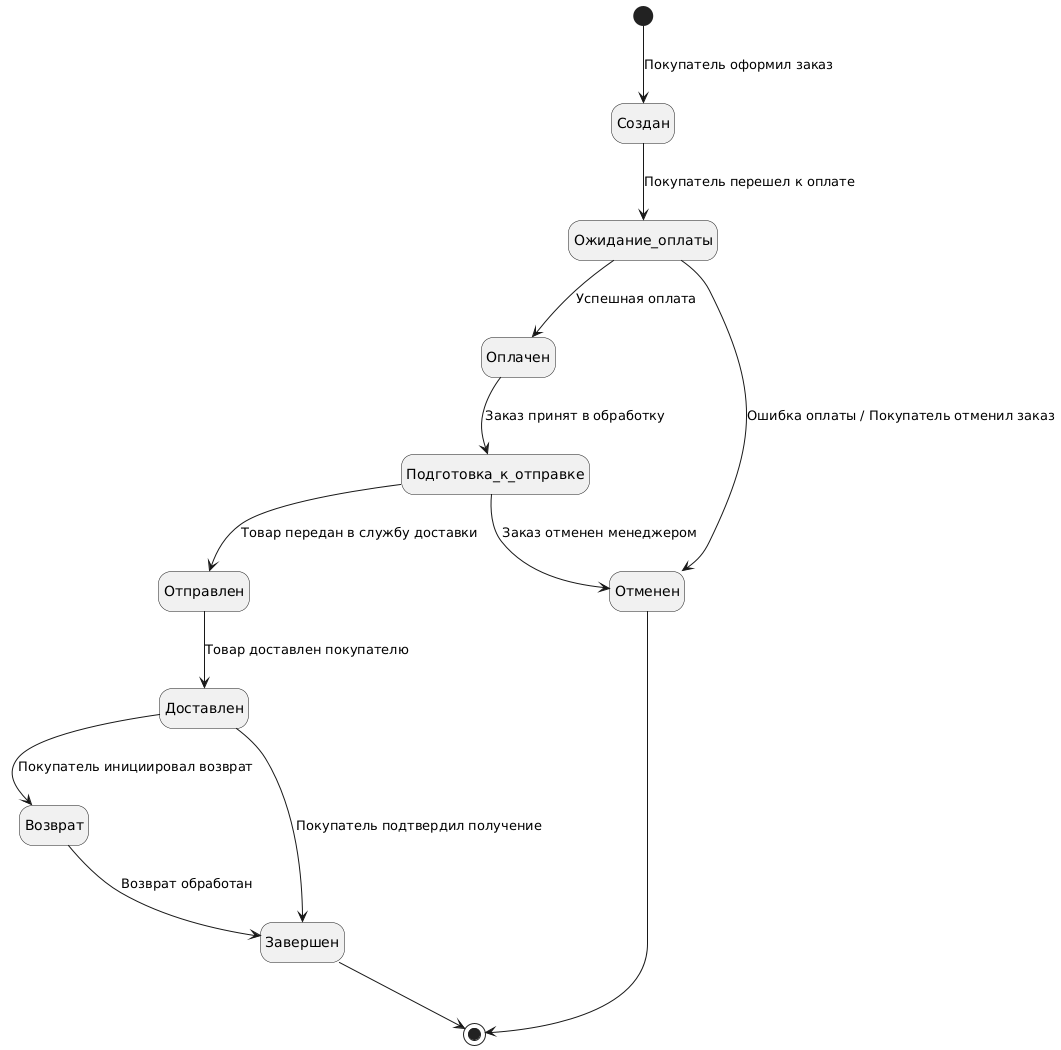

The diagram above was rendered by PlantUML. Its source (embedded in the PNG):
@startuml
top to bottom direction
  hide empty description
  skinparam nodesep 65
  
  [*] --> Создан : Покупатель оформил заказ
  Создан --> Ожидание_оплаты : Покупатель перешел к оплате
  Ожидание_оплаты --> Оплачен : Успешная оплата
  Ожидание_оплаты --> Отменен : Ошибка оплаты / Покупатель отменил заказ
  Оплачен --> Подготовка_к_отправке : Заказ принят в обработку
  Подготовка_к_отправке --> Отправлен : Товар передан в службу доставки
  Отправлен --> Доставлен : Товар доставлен покупателю
  Доставлен --> Возврат : Покупатель инициировал возврат
  Доставлен --> Завершен : Покупатель подтвердил получение
  Возврат --> Завершен : Возврат обработан
  Подготовка_к_отправке --> Отменен : Заказ отменен менеджером
  Отменен --> [*]
  Завершен --> [*]
@enduml